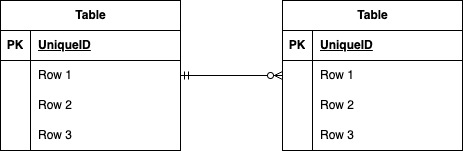

The diagram above was exported from draw.io. Its source (the exported page's mxGraphModel, read from the mxfile embedded in the PNG):
<mxGraphModel dx="955" dy="666" grid="1" gridSize="10" guides="1" tooltips="1" connect="1" arrows="1" fold="1" page="1" pageScale="1" pageWidth="827" pageHeight="1169" math="0" shadow="0">
  <root>
    <mxCell id="0" />
    <mxCell id="1" parent="0" />
    <mxCell id="28" value="Table" style="shape=table;startSize=30;container=1;collapsible=1;childLayout=tableLayout;fixedRows=1;rowLines=0;fontStyle=1;align=center;resizeLast=1;html=1;" vertex="1" parent="1">
      <mxGeometry x="148" y="250" width="180" height="150" as="geometry" />
    </mxCell>
    <mxCell id="29" value="" style="shape=tableRow;horizontal=0;startSize=0;swimlaneHead=0;swimlaneBody=0;fillColor=none;collapsible=0;dropTarget=0;points=[[0,0.5],[1,0.5]];portConstraint=eastwest;top=0;left=0;right=0;bottom=1;" vertex="1" parent="28">
      <mxGeometry y="30" width="180" height="30" as="geometry" />
    </mxCell>
    <mxCell id="30" value="PK" style="shape=partialRectangle;connectable=0;fillColor=none;top=0;left=0;bottom=0;right=0;fontStyle=1;overflow=hidden;whiteSpace=wrap;html=1;" vertex="1" parent="29">
      <mxGeometry width="30" height="30" as="geometry">
        <mxRectangle width="30" height="30" as="alternateBounds" />
      </mxGeometry>
    </mxCell>
    <mxCell id="31" value="UniqueID" style="shape=partialRectangle;connectable=0;fillColor=none;top=0;left=0;bottom=0;right=0;align=left;spacingLeft=6;fontStyle=5;overflow=hidden;whiteSpace=wrap;html=1;" vertex="1" parent="29">
      <mxGeometry x="30" width="150" height="30" as="geometry">
        <mxRectangle width="150" height="30" as="alternateBounds" />
      </mxGeometry>
    </mxCell>
    <mxCell id="32" value="" style="shape=tableRow;horizontal=0;startSize=0;swimlaneHead=0;swimlaneBody=0;fillColor=none;collapsible=0;dropTarget=0;points=[[0,0.5],[1,0.5]];portConstraint=eastwest;top=0;left=0;right=0;bottom=0;" vertex="1" parent="28">
      <mxGeometry y="60" width="180" height="30" as="geometry" />
    </mxCell>
    <mxCell id="33" value="" style="shape=partialRectangle;connectable=0;fillColor=none;top=0;left=0;bottom=0;right=0;editable=1;overflow=hidden;whiteSpace=wrap;html=1;" vertex="1" parent="32">
      <mxGeometry width="30" height="30" as="geometry">
        <mxRectangle width="30" height="30" as="alternateBounds" />
      </mxGeometry>
    </mxCell>
    <mxCell id="34" value="Row 1" style="shape=partialRectangle;connectable=0;fillColor=none;top=0;left=0;bottom=0;right=0;align=left;spacingLeft=6;overflow=hidden;whiteSpace=wrap;html=1;" vertex="1" parent="32">
      <mxGeometry x="30" width="150" height="30" as="geometry">
        <mxRectangle width="150" height="30" as="alternateBounds" />
      </mxGeometry>
    </mxCell>
    <mxCell id="35" value="" style="shape=tableRow;horizontal=0;startSize=0;swimlaneHead=0;swimlaneBody=0;fillColor=none;collapsible=0;dropTarget=0;points=[[0,0.5],[1,0.5]];portConstraint=eastwest;top=0;left=0;right=0;bottom=0;" vertex="1" parent="28">
      <mxGeometry y="90" width="180" height="30" as="geometry" />
    </mxCell>
    <mxCell id="36" value="" style="shape=partialRectangle;connectable=0;fillColor=none;top=0;left=0;bottom=0;right=0;editable=1;overflow=hidden;whiteSpace=wrap;html=1;" vertex="1" parent="35">
      <mxGeometry width="30" height="30" as="geometry">
        <mxRectangle width="30" height="30" as="alternateBounds" />
      </mxGeometry>
    </mxCell>
    <mxCell id="37" value="Row 2" style="shape=partialRectangle;connectable=0;fillColor=none;top=0;left=0;bottom=0;right=0;align=left;spacingLeft=6;overflow=hidden;whiteSpace=wrap;html=1;" vertex="1" parent="35">
      <mxGeometry x="30" width="150" height="30" as="geometry">
        <mxRectangle width="150" height="30" as="alternateBounds" />
      </mxGeometry>
    </mxCell>
    <mxCell id="38" value="" style="shape=tableRow;horizontal=0;startSize=0;swimlaneHead=0;swimlaneBody=0;fillColor=none;collapsible=0;dropTarget=0;points=[[0,0.5],[1,0.5]];portConstraint=eastwest;top=0;left=0;right=0;bottom=0;" vertex="1" parent="28">
      <mxGeometry y="120" width="180" height="30" as="geometry" />
    </mxCell>
    <mxCell id="39" value="" style="shape=partialRectangle;connectable=0;fillColor=none;top=0;left=0;bottom=0;right=0;editable=1;overflow=hidden;whiteSpace=wrap;html=1;" vertex="1" parent="38">
      <mxGeometry width="30" height="30" as="geometry">
        <mxRectangle width="30" height="30" as="alternateBounds" />
      </mxGeometry>
    </mxCell>
    <mxCell id="40" value="Row 3" style="shape=partialRectangle;connectable=0;fillColor=none;top=0;left=0;bottom=0;right=0;align=left;spacingLeft=6;overflow=hidden;whiteSpace=wrap;html=1;" vertex="1" parent="38">
      <mxGeometry x="30" width="150" height="30" as="geometry">
        <mxRectangle width="150" height="30" as="alternateBounds" />
      </mxGeometry>
    </mxCell>
    <mxCell id="41" value="Table" style="shape=table;startSize=30;container=1;collapsible=1;childLayout=tableLayout;fixedRows=1;rowLines=0;fontStyle=1;align=center;resizeLast=1;html=1;" vertex="1" parent="1">
      <mxGeometry x="430" y="250" width="180" height="150" as="geometry" />
    </mxCell>
    <mxCell id="42" value="" style="shape=tableRow;horizontal=0;startSize=0;swimlaneHead=0;swimlaneBody=0;fillColor=none;collapsible=0;dropTarget=0;points=[[0,0.5],[1,0.5]];portConstraint=eastwest;top=0;left=0;right=0;bottom=1;" vertex="1" parent="41">
      <mxGeometry y="30" width="180" height="30" as="geometry" />
    </mxCell>
    <mxCell id="43" value="PK" style="shape=partialRectangle;connectable=0;fillColor=none;top=0;left=0;bottom=0;right=0;fontStyle=1;overflow=hidden;whiteSpace=wrap;html=1;" vertex="1" parent="42">
      <mxGeometry width="30" height="30" as="geometry">
        <mxRectangle width="30" height="30" as="alternateBounds" />
      </mxGeometry>
    </mxCell>
    <mxCell id="44" value="UniqueID" style="shape=partialRectangle;connectable=0;fillColor=none;top=0;left=0;bottom=0;right=0;align=left;spacingLeft=6;fontStyle=5;overflow=hidden;whiteSpace=wrap;html=1;" vertex="1" parent="42">
      <mxGeometry x="30" width="150" height="30" as="geometry">
        <mxRectangle width="150" height="30" as="alternateBounds" />
      </mxGeometry>
    </mxCell>
    <mxCell id="45" value="" style="shape=tableRow;horizontal=0;startSize=0;swimlaneHead=0;swimlaneBody=0;fillColor=none;collapsible=0;dropTarget=0;points=[[0,0.5],[1,0.5]];portConstraint=eastwest;top=0;left=0;right=0;bottom=0;" vertex="1" parent="41">
      <mxGeometry y="60" width="180" height="30" as="geometry" />
    </mxCell>
    <mxCell id="46" value="" style="shape=partialRectangle;connectable=0;fillColor=none;top=0;left=0;bottom=0;right=0;editable=1;overflow=hidden;whiteSpace=wrap;html=1;" vertex="1" parent="45">
      <mxGeometry width="30" height="30" as="geometry">
        <mxRectangle width="30" height="30" as="alternateBounds" />
      </mxGeometry>
    </mxCell>
    <mxCell id="47" value="Row 1" style="shape=partialRectangle;connectable=0;fillColor=none;top=0;left=0;bottom=0;right=0;align=left;spacingLeft=6;overflow=hidden;whiteSpace=wrap;html=1;" vertex="1" parent="45">
      <mxGeometry x="30" width="150" height="30" as="geometry">
        <mxRectangle width="150" height="30" as="alternateBounds" />
      </mxGeometry>
    </mxCell>
    <mxCell id="48" value="" style="shape=tableRow;horizontal=0;startSize=0;swimlaneHead=0;swimlaneBody=0;fillColor=none;collapsible=0;dropTarget=0;points=[[0,0.5],[1,0.5]];portConstraint=eastwest;top=0;left=0;right=0;bottom=0;" vertex="1" parent="41">
      <mxGeometry y="90" width="180" height="30" as="geometry" />
    </mxCell>
    <mxCell id="49" value="" style="shape=partialRectangle;connectable=0;fillColor=none;top=0;left=0;bottom=0;right=0;editable=1;overflow=hidden;whiteSpace=wrap;html=1;" vertex="1" parent="48">
      <mxGeometry width="30" height="30" as="geometry">
        <mxRectangle width="30" height="30" as="alternateBounds" />
      </mxGeometry>
    </mxCell>
    <mxCell id="50" value="Row 2" style="shape=partialRectangle;connectable=0;fillColor=none;top=0;left=0;bottom=0;right=0;align=left;spacingLeft=6;overflow=hidden;whiteSpace=wrap;html=1;" vertex="1" parent="48">
      <mxGeometry x="30" width="150" height="30" as="geometry">
        <mxRectangle width="150" height="30" as="alternateBounds" />
      </mxGeometry>
    </mxCell>
    <mxCell id="51" value="" style="shape=tableRow;horizontal=0;startSize=0;swimlaneHead=0;swimlaneBody=0;fillColor=none;collapsible=0;dropTarget=0;points=[[0,0.5],[1,0.5]];portConstraint=eastwest;top=0;left=0;right=0;bottom=0;" vertex="1" parent="41">
      <mxGeometry y="120" width="180" height="30" as="geometry" />
    </mxCell>
    <mxCell id="52" value="" style="shape=partialRectangle;connectable=0;fillColor=none;top=0;left=0;bottom=0;right=0;editable=1;overflow=hidden;whiteSpace=wrap;html=1;" vertex="1" parent="51">
      <mxGeometry width="30" height="30" as="geometry">
        <mxRectangle width="30" height="30" as="alternateBounds" />
      </mxGeometry>
    </mxCell>
    <mxCell id="53" value="Row 3" style="shape=partialRectangle;connectable=0;fillColor=none;top=0;left=0;bottom=0;right=0;align=left;spacingLeft=6;overflow=hidden;whiteSpace=wrap;html=1;" vertex="1" parent="51">
      <mxGeometry x="30" width="150" height="30" as="geometry">
        <mxRectangle width="150" height="30" as="alternateBounds" />
      </mxGeometry>
    </mxCell>
    <mxCell id="54" value="" style="edgeStyle=entityRelationEdgeStyle;fontSize=12;html=1;endArrow=ERzeroToMany;startArrow=ERmandOne;exitX=1;exitY=0.5;exitDx=0;exitDy=0;entryX=0;entryY=0.5;entryDx=0;entryDy=0;" edge="1" parent="1" source="32" target="45">
      <mxGeometry width="100" height="100" relative="1" as="geometry">
        <mxPoint x="330" y="370" as="sourcePoint" />
        <mxPoint x="430" y="270" as="targetPoint" />
      </mxGeometry>
    </mxCell>
  </root>
</mxGraphModel>